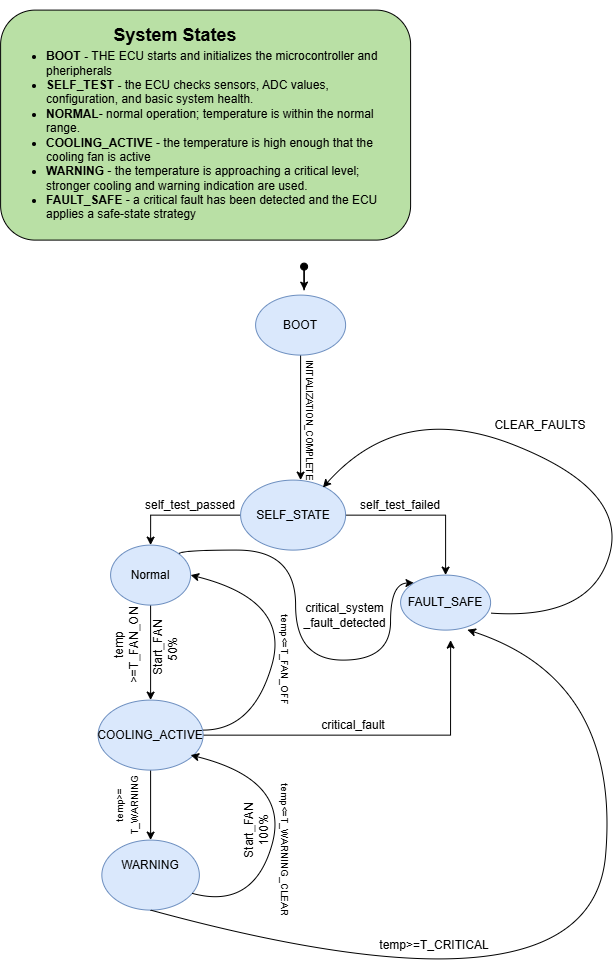

The diagram above was exported from draw.io. Its source (the exported page's mxGraphModel, read from the mxfile embedded in the PNG):
<mxGraphModel dx="847" dy="1702" grid="1" gridSize="10" guides="1" tooltips="1" connect="1" arrows="1" fold="1" page="1" pageScale="1" pageWidth="827" pageHeight="1169" math="0" shadow="0">
  <root>
    <mxCell id="0" />
    <mxCell id="1" parent="0" />
    <mxCell id="A_E1Tt3-xz8fiTl8BPyF-1" parent="1" style="rounded=1;whiteSpace=wrap;html=1;fillColor=#B9E0A5;" value="" vertex="1">
      <mxGeometry height="230" width="410" x="10" y="10" as="geometry" />
    </mxCell>
    <mxCell id="A_E1Tt3-xz8fiTl8BPyF-3" parent="1" style="text;html=1;whiteSpace=wrap;strokeColor=none;fillColor=none;align=center;verticalAlign=middle;rounded=0;" value="&lt;b&gt;&lt;font style=&quot;font-size: 18px;&quot;&gt;System States&lt;/font&gt;&lt;/b&gt;" vertex="1">
      <mxGeometry height="30" width="150" x="110" y="20" as="geometry" />
    </mxCell>
    <mxCell id="A_E1Tt3-xz8fiTl8BPyF-7" parent="1" style="text;strokeColor=none;fillColor=none;align=left;verticalAlign=middle;spacingLeft=4;spacingRight=4;overflow=hidden;points=[[0,0.5],[1,0.5]];portConstraint=eastwest;rotatable=0;whiteSpace=wrap;html=1;" value="&lt;ul&gt;&lt;li&gt;&lt;b&gt;BOOT -&amp;nbsp;&lt;/b&gt;THE ECU starts and initializes the microcontroller and pheripherals&lt;/li&gt;&lt;li&gt;&lt;b&gt;SELF_TEST -&lt;/b&gt; the ECU checks sensors, ADC values, configuration, and basic system health.&lt;/li&gt;&lt;li&gt;&lt;b&gt;NORMAL&lt;/b&gt;- normal operation; temperature is within the normal range.&lt;/li&gt;&lt;li&gt;&lt;b&gt;COOLING_ACTIVE&lt;/b&gt; - the temperature is high enough that the cooling fan is active&lt;/li&gt;&lt;li&gt;&lt;b&gt;WARNING&lt;/b&gt; - the temperature is approaching a critical level; stronger cooling and warning indication are used.&lt;/li&gt;&lt;li&gt;&lt;b&gt;FAULT_SAFE&lt;/b&gt; - a critical fault has been detected and the ECU applies a safe-state strategy&lt;/li&gt;&lt;/ul&gt;" vertex="1">
      <mxGeometry height="270" width="400" x="10" as="geometry" />
    </mxCell>
    <mxCell id="A_E1Tt3-xz8fiTl8BPyF-11" edge="1" parent="1" source="A_E1Tt3-xz8fiTl8BPyF-8" style="edgeStyle=orthogonalEdgeStyle;rounded=0;orthogonalLoop=1;jettySize=auto;html=1;">
      <mxGeometry relative="1" as="geometry">
        <mxPoint x="310" y="480" as="targetPoint" />
      </mxGeometry>
    </mxCell>
    <mxCell id="A_E1Tt3-xz8fiTl8BPyF-8" parent="1" style="ellipse;whiteSpace=wrap;html=1;shapeInside=1;fillColor=#dae8fc;strokeColor=#6c8ebf;" value="" vertex="1">
      <mxGeometry height="60" width="90" x="265" y="295" as="geometry" />
    </mxCell>
    <mxCell id="A_E1Tt3-xz8fiTl8BPyF-10" parent="1" style="text;html=1;whiteSpace=wrap;strokeColor=none;fillColor=none;align=center;verticalAlign=middle;rounded=0;" value="BOOT" vertex="1">
      <mxGeometry height="30" width="60" x="280" y="310" as="geometry" />
    </mxCell>
    <mxCell id="A_E1Tt3-xz8fiTl8BPyF-12" parent="1" style="text;html=1;whiteSpace=wrap;strokeColor=none;fillColor=none;align=center;verticalAlign=middle;rounded=0;rotation=90;" value="&lt;font style=&quot;font-size: 9px;&quot;&gt;INITIALIZATION_COMPLETE&lt;/font&gt;" vertex="1">
      <mxGeometry height="80" width="40" x="300" y="380" as="geometry" />
    </mxCell>
    <mxCell id="A_E1Tt3-xz8fiTl8BPyF-48" edge="1" parent="1" source="A_E1Tt3-xz8fiTl8BPyF-13" style="edgeStyle=orthogonalEdgeStyle;rounded=0;orthogonalLoop=1;jettySize=auto;html=1;entryX=0.5;entryY=0;entryDx=0;entryDy=0;" target="A_E1Tt3-xz8fiTl8BPyF-23">
      <mxGeometry relative="1" as="geometry" />
    </mxCell>
    <mxCell id="A_E1Tt3-xz8fiTl8BPyF-54" edge="1" parent="1" source="A_E1Tt3-xz8fiTl8BPyF-13" style="edgeStyle=orthogonalEdgeStyle;rounded=0;orthogonalLoop=1;jettySize=auto;html=1;entryX=0.5;entryY=0;entryDx=0;entryDy=0;" target="A_E1Tt3-xz8fiTl8BPyF-26">
      <mxGeometry relative="1" as="geometry" />
    </mxCell>
    <mxCell id="A_E1Tt3-xz8fiTl8BPyF-13" parent="1" style="ellipse;whiteSpace=wrap;html=1;shapeInside=1;fillColor=#dae8fc;strokeColor=#6c8ebf;" value="" vertex="1">
      <mxGeometry height="70" width="105" x="250" y="480" as="geometry" />
    </mxCell>
    <mxCell id="A_E1Tt3-xz8fiTl8BPyF-14" parent="1" style="text;html=1;whiteSpace=wrap;strokeColor=none;fillColor=none;align=center;verticalAlign=middle;rounded=0;" value="SELF_STATE" vertex="1">
      <mxGeometry height="30" width="60" x="272.5" y="500" as="geometry" />
    </mxCell>
    <mxCell id="A_E1Tt3-xz8fiTl8BPyF-22" parent="1" style="text;html=1;whiteSpace=wrap;strokeColor=none;fillColor=none;align=center;verticalAlign=middle;rounded=0;" value="self_test_failed" vertex="1">
      <mxGeometry height="30" width="60" x="380" y="490" as="geometry" />
    </mxCell>
    <mxCell id="A_E1Tt3-xz8fiTl8BPyF-52" edge="1" parent="1" source="A_E1Tt3-xz8fiTl8BPyF-23" style="edgeStyle=orthogonalEdgeStyle;rounded=0;orthogonalLoop=1;jettySize=auto;html=1;entryX=0.5;entryY=0;entryDx=0;entryDy=0;" target="A_E1Tt3-xz8fiTl8BPyF-50">
      <mxGeometry relative="1" as="geometry" />
    </mxCell>
    <mxCell id="A_E1Tt3-xz8fiTl8BPyF-87" edge="1" parent="1" source="A_E1Tt3-xz8fiTl8BPyF-23" style="edgeStyle=orthogonalEdgeStyle;rounded=0;orthogonalLoop=1;jettySize=auto;html=1;exitX=1;exitY=0;exitDx=0;exitDy=0;entryX=0;entryY=0;entryDx=0;entryDy=0;curved=1;" target="A_E1Tt3-xz8fiTl8BPyF-26">
      <mxGeometry relative="1" as="geometry">
        <Array as="points">
          <mxPoint x="188.33" y="550" />
          <mxPoint x="305" y="550" />
          <mxPoint x="305" y="660" />
          <mxPoint x="400" y="660" />
          <mxPoint x="400" y="583.22" />
        </Array>
      </mxGeometry>
    </mxCell>
    <mxCell id="A_E1Tt3-xz8fiTl8BPyF-23" parent="1" style="ellipse;whiteSpace=wrap;html=1;shapeInside=1;fillColor=#dae8fc;strokeColor=#6c8ebf;" value="" vertex="1">
      <mxGeometry height="60" width="80" x="120" y="545" as="geometry" />
    </mxCell>
    <mxCell id="A_E1Tt3-xz8fiTl8BPyF-25" parent="1" style="text;html=1;whiteSpace=wrap;strokeColor=none;fillColor=none;align=center;verticalAlign=middle;rounded=0;" value="Normal" vertex="1">
      <mxGeometry height="30" width="60" x="130" y="560" as="geometry" />
    </mxCell>
    <mxCell id="A_E1Tt3-xz8fiTl8BPyF-26" parent="1" style="ellipse;whiteSpace=wrap;html=1;shapeInside=1;fillColor=#dae8fc;strokeColor=#6c8ebf;" value="" vertex="1">
      <mxGeometry height="55" width="90" x="410" y="575" as="geometry" />
    </mxCell>
    <mxCell id="A_E1Tt3-xz8fiTl8BPyF-28" parent="1" style="text;html=1;whiteSpace=wrap;strokeColor=none;fillColor=none;align=center;verticalAlign=middle;rounded=0;" value="FAULT_SAFE" vertex="1">
      <mxGeometry height="30" width="60" x="425" y="587.5" as="geometry" />
    </mxCell>
    <mxCell id="A_E1Tt3-xz8fiTl8BPyF-31" parent="1" style="text;html=1;whiteSpace=wrap;strokeColor=none;fillColor=none;align=center;verticalAlign=middle;rounded=0;rotation=270;" value="temp &amp;gt;=T_FAN_ON" vertex="1">
      <mxGeometry height="30" width="30" x="120" y="630" as="geometry" />
    </mxCell>
    <mxCell id="A_E1Tt3-xz8fiTl8BPyF-49" parent="1" style="text;html=1;whiteSpace=wrap;strokeColor=none;fillColor=none;align=center;verticalAlign=middle;rounded=0;" value="self_test_passed" vertex="1">
      <mxGeometry height="30" width="60" x="170" y="490" as="geometry" />
    </mxCell>
    <mxCell id="A_E1Tt3-xz8fiTl8BPyF-55" edge="1" parent="1" source="A_E1Tt3-xz8fiTl8BPyF-50" style="edgeStyle=orthogonalEdgeStyle;rounded=0;orthogonalLoop=1;jettySize=auto;html=1;">
      <mxGeometry relative="1" as="geometry">
        <mxPoint x="460" y="640" as="targetPoint" />
      </mxGeometry>
    </mxCell>
    <mxCell id="A_E1Tt3-xz8fiTl8BPyF-62" edge="1" parent="1" source="A_E1Tt3-xz8fiTl8BPyF-50" style="edgeStyle=orthogonalEdgeStyle;rounded=0;orthogonalLoop=1;jettySize=auto;html=1;entryX=0.5;entryY=0;entryDx=0;entryDy=0;" target="A_E1Tt3-xz8fiTl8BPyF-61">
      <mxGeometry relative="1" as="geometry">
        <mxPoint x="160" y="810" as="targetPoint" />
      </mxGeometry>
    </mxCell>
    <mxCell id="A_E1Tt3-xz8fiTl8BPyF-50" parent="1" style="ellipse;whiteSpace=wrap;html=1;shapeInside=1;fillColor=#dae8fc;strokeColor=#6c8ebf;" value="" vertex="1">
      <mxGeometry height="70" width="105" x="107.5" y="700" as="geometry" />
    </mxCell>
    <mxCell id="A_E1Tt3-xz8fiTl8BPyF-53" parent="1" style="text;html=1;whiteSpace=wrap;strokeColor=none;fillColor=none;align=center;verticalAlign=middle;rounded=0;" value="COOLING_ACTIVE" vertex="1">
      <mxGeometry height="30" width="60" x="130" y="720" as="geometry" />
    </mxCell>
    <mxCell id="A_E1Tt3-xz8fiTl8BPyF-56" parent="1" style="text;html=1;whiteSpace=wrap;strokeColor=none;fillColor=none;align=center;verticalAlign=middle;rounded=0;" value="critical_fault" vertex="1">
      <mxGeometry height="30" width="60" x="332.5" y="710" as="geometry" />
    </mxCell>
    <mxCell id="A_E1Tt3-xz8fiTl8BPyF-58" edge="1" parent="1" style="curved=1;endArrow=classic;html=1;rounded=0;entryX=1;entryY=0.5;entryDx=0;entryDy=0;" target="A_E1Tt3-xz8fiTl8BPyF-23" value="">
      <mxGeometry height="50" relative="1" width="50" as="geometry">
        <Array as="points">
          <mxPoint x="262.5" y="730" />
          <mxPoint x="300" y="600" />
        </Array>
        <mxPoint x="212.5" y="730" as="sourcePoint" />
        <mxPoint x="262.5" y="680" as="targetPoint" />
      </mxGeometry>
    </mxCell>
    <mxCell id="A_E1Tt3-xz8fiTl8BPyF-59" parent="1" style="text;html=1;whiteSpace=wrap;strokeColor=none;fillColor=none;align=center;verticalAlign=middle;rounded=0;rotation=90;" value="&lt;font style=&quot;font-size: 10px;&quot;&gt;temp&amp;lt;=T_FAN_OFF&lt;/font&gt;" vertex="1">
      <mxGeometry height="30" width="60" x="265" y="645" as="geometry" />
    </mxCell>
    <mxCell id="A_E1Tt3-xz8fiTl8BPyF-61" parent="1" style="ellipse;whiteSpace=wrap;html=1;shapeInside=1;fillColor=#dae8fc;strokeColor=#6c8ebf;" value="" vertex="1">
      <mxGeometry height="70" width="97.5" x="111.25" y="840" as="geometry" />
    </mxCell>
    <mxCell id="A_E1Tt3-xz8fiTl8BPyF-63" parent="1" style="text;html=1;whiteSpace=wrap;strokeColor=none;fillColor=none;align=center;verticalAlign=middle;rounded=0;" value="WARNING" vertex="1">
      <mxGeometry height="30" width="60" x="130" y="850" as="geometry" />
    </mxCell>
    <mxCell id="A_E1Tt3-xz8fiTl8BPyF-64" parent="1" style="text;html=1;whiteSpace=wrap;strokeColor=none;fillColor=none;align=center;verticalAlign=middle;rounded=0;rotation=270;" value="&lt;font style=&quot;font-size: 10px;&quot;&gt;temp&amp;gt;=&lt;/font&gt;&lt;div&gt;&lt;font style=&quot;font-size: 10px;&quot;&gt;T_WARNING&lt;/font&gt;&lt;/div&gt;" vertex="1">
      <mxGeometry height="40" width="30" x="120" y="785" as="geometry" />
    </mxCell>
    <mxCell id="A_E1Tt3-xz8fiTl8BPyF-70" edge="1" parent="1" source="A_E1Tt3-xz8fiTl8BPyF-61" style="curved=1;endArrow=classic;html=1;rounded=0;entryX=1;entryY=0.5;entryDx=0;entryDy=0;exitX=0.922;exitY=0.759;exitDx=0;exitDy=0;exitPerimeter=0;" value="">
      <mxGeometry height="50" relative="1" width="50" as="geometry">
        <Array as="points">
          <mxPoint x="262.5" y="910" />
          <mxPoint x="300" y="780" />
        </Array>
        <mxPoint x="212.5" y="910" as="sourcePoint" />
        <mxPoint x="200" y="755" as="targetPoint" />
      </mxGeometry>
    </mxCell>
    <mxCell id="A_E1Tt3-xz8fiTl8BPyF-71" parent="1" style="text;html=1;whiteSpace=wrap;strokeColor=none;fillColor=none;align=center;verticalAlign=middle;rounded=0;rotation=90;" value="&lt;font style=&quot;font-size: 10px;&quot;&gt;temp&amp;lt;=T_WARNING_CLEAR&lt;/font&gt;" vertex="1">
      <mxGeometry height="30" width="60" x="265" y="835" as="geometry" />
    </mxCell>
    <mxCell id="A_E1Tt3-xz8fiTl8BPyF-75" parent="1" style="text;html=1;whiteSpace=wrap;strokeColor=none;fillColor=none;align=center;verticalAlign=middle;rounded=0;" value="temp&amp;gt;=T_CRITICAL" vertex="1">
      <mxGeometry height="30" width="60" x="414" y="930" as="geometry" />
    </mxCell>
    <mxCell id="A_E1Tt3-xz8fiTl8BPyF-78" parent="1" style="text;html=1;whiteSpace=wrap;strokeColor=none;fillColor=none;align=center;verticalAlign=middle;rounded=0;rotation=0;" value="CLEAR_FAULTS" vertex="1">
      <mxGeometry height="30" width="60" x="520" y="410" as="geometry" />
    </mxCell>
    <mxCell id="A_E1Tt3-xz8fiTl8BPyF-80" edge="1" parent="1" source="A_E1Tt3-xz8fiTl8BPyF-79" style="edgeStyle=orthogonalEdgeStyle;rounded=0;orthogonalLoop=1;jettySize=auto;html=1;">
      <mxGeometry relative="1" as="geometry">
        <mxPoint x="313.5" y="290" as="targetPoint" />
      </mxGeometry>
    </mxCell>
    <mxCell id="A_E1Tt3-xz8fiTl8BPyF-79" parent="1" style="ellipse;whiteSpace=wrap;html=1;shapeInside=1;aspect=fixed;fillStyle=solid;fillColor=#000000;" value="" vertex="1">
      <mxGeometry height="7" width="7" x="310" y="263" as="geometry" />
    </mxCell>
    <mxCell id="A_E1Tt3-xz8fiTl8BPyF-82" edge="1" parent="1" source="A_E1Tt3-xz8fiTl8BPyF-26" style="curved=1;endArrow=classic;html=1;rounded=0;entryX=0.784;entryY=0.106;entryDx=0;entryDy=0;exitX=1.001;exitY=0.691;exitDx=0;exitDy=0;exitPerimeter=0;entryPerimeter=0;" target="A_E1Tt3-xz8fiTl8BPyF-13" value="">
      <mxGeometry height="50" relative="1" width="50" as="geometry">
        <Array as="points">
          <mxPoint x="600" y="620" />
          <mxPoint x="637.5" y="490" />
          <mxPoint x="410" y="400" />
        </Array>
        <mxPoint x="550" y="620" as="sourcePoint" />
        <mxPoint x="537.5" y="465" as="targetPoint" />
      </mxGeometry>
    </mxCell>
    <mxCell id="A_E1Tt3-xz8fiTl8BPyF-83" edge="1" parent="1" source="A_E1Tt3-xz8fiTl8BPyF-61" style="curved=1;endArrow=classic;html=1;rounded=0;entryX=0.742;entryY=0.994;entryDx=0;entryDy=0;exitX=0.5;exitY=1;exitDx=0;exitDy=0;entryPerimeter=0;" target="A_E1Tt3-xz8fiTl8BPyF-26" value="">
      <mxGeometry height="50" relative="1" width="50" as="geometry">
        <Array as="points">
          <mxPoint x="600" y="1030" />
          <mxPoint x="630" y="680" />
        </Array>
        <mxPoint x="380" y="980" as="sourcePoint" />
        <mxPoint x="367.5" y="825" as="targetPoint" />
      </mxGeometry>
    </mxCell>
    <mxCell id="A_E1Tt3-xz8fiTl8BPyF-88" parent="1" style="text;html=1;whiteSpace=wrap;strokeColor=none;fillColor=none;align=center;verticalAlign=middle;rounded=0;" value="critical_system&lt;div&gt;_fault_detected&lt;/div&gt;" vertex="1">
      <mxGeometry height="60" width="172.5" x="267.5" y="585" as="geometry" />
    </mxCell>
    <mxCell id="A_E1Tt3-xz8fiTl8BPyF-95" parent="1" style="text;html=1;whiteSpace=wrap;strokeColor=none;fillColor=none;align=center;verticalAlign=middle;rounded=0;rotation=270;" value="Start_FAN 50%&amp;nbsp;" vertex="1">
      <mxGeometry height="30" width="60" x="145" y="632.5" as="geometry" />
    </mxCell>
    <mxCell id="A_E1Tt3-xz8fiTl8BPyF-96" parent="1" style="text;html=1;whiteSpace=wrap;strokeColor=none;fillColor=none;align=center;verticalAlign=middle;rounded=0;rotation=270;" value="Start_FAN 100%" vertex="1">
      <mxGeometry height="30" width="60" x="235" y="815" as="geometry" />
    </mxCell>
  </root>
</mxGraphModel>